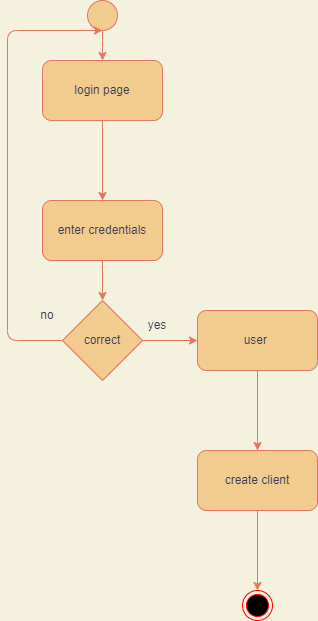

The diagram above was exported from draw.io. Its source (the exported page's mxGraphModel, read from the mxfile embedded in the PNG):
<mxGraphModel dx="868" dy="482" grid="1" gridSize="10" guides="1" tooltips="1" connect="1" arrows="1" fold="1" page="1" pageScale="1" pageWidth="850" pageHeight="1100" background="#F4F1DE" math="0" shadow="0">
  <root>
    <mxCell id="0" />
    <mxCell id="1" parent="0" />
    <mxCell id="9w2Cf-DXWKdfsoUghtk4-25" style="edgeStyle=orthogonalEdgeStyle;curved=0;rounded=1;sketch=0;orthogonalLoop=1;jettySize=auto;html=1;fontColor=#393C56;strokeColor=#E07A5F;fillColor=#F2CC8F;" parent="1" source="9w2Cf-DXWKdfsoUghtk4-24" target="9w2Cf-DXWKdfsoUghtk4-26" edge="1">
      <mxGeometry relative="1" as="geometry">
        <mxPoint x="385" y="360" as="targetPoint" />
      </mxGeometry>
    </mxCell>
    <mxCell id="9w2Cf-DXWKdfsoUghtk4-24" value="" style="ellipse;whiteSpace=wrap;html=1;aspect=fixed;rounded=0;sketch=0;fontColor=#393C56;strokeColor=#E07A5F;fillColor=#F2CC8F;" parent="1" vertex="1">
      <mxGeometry x="370" y="270" width="30" height="30" as="geometry" />
    </mxCell>
    <mxCell id="9w2Cf-DXWKdfsoUghtk4-28" value="" style="edgeStyle=orthogonalEdgeStyle;curved=0;rounded=1;sketch=0;orthogonalLoop=1;jettySize=auto;html=1;fontColor=#393C56;strokeColor=#E07A5F;fillColor=#F2CC8F;" parent="1" source="9w2Cf-DXWKdfsoUghtk4-26" target="9w2Cf-DXWKdfsoUghtk4-27" edge="1">
      <mxGeometry relative="1" as="geometry" />
    </mxCell>
    <mxCell id="9w2Cf-DXWKdfsoUghtk4-26" value="login page" style="rounded=1;whiteSpace=wrap;html=1;sketch=0;fontColor=#393C56;strokeColor=#E07A5F;fillColor=#F2CC8F;" parent="1" vertex="1">
      <mxGeometry x="325" y="330" width="120" height="60" as="geometry" />
    </mxCell>
    <mxCell id="9w2Cf-DXWKdfsoUghtk4-30" style="edgeStyle=orthogonalEdgeStyle;curved=0;rounded=1;sketch=0;orthogonalLoop=1;jettySize=auto;html=1;entryX=0.5;entryY=0;entryDx=0;entryDy=0;fontColor=#393C56;strokeColor=#E07A5F;fillColor=#F2CC8F;" parent="1" source="9w2Cf-DXWKdfsoUghtk4-27" target="9w2Cf-DXWKdfsoUghtk4-29" edge="1">
      <mxGeometry relative="1" as="geometry" />
    </mxCell>
    <mxCell id="9w2Cf-DXWKdfsoUghtk4-27" value="enter credentials" style="whiteSpace=wrap;html=1;fillColor=#F2CC8F;strokeColor=#E07A5F;fontColor=#393C56;rounded=1;sketch=0;" parent="1" vertex="1">
      <mxGeometry x="325" y="470" width="120" height="60" as="geometry" />
    </mxCell>
    <mxCell id="9w2Cf-DXWKdfsoUghtk4-31" style="edgeStyle=orthogonalEdgeStyle;curved=0;rounded=1;sketch=0;orthogonalLoop=1;jettySize=auto;html=1;fontColor=#393C56;strokeColor=#E07A5F;fillColor=#F2CC8F;" parent="1" source="9w2Cf-DXWKdfsoUghtk4-29" edge="1">
      <mxGeometry relative="1" as="geometry">
        <mxPoint x="385" y="300" as="targetPoint" />
        <Array as="points">
          <mxPoint x="290" y="610" />
          <mxPoint x="290" y="300" />
        </Array>
      </mxGeometry>
    </mxCell>
    <mxCell id="9w2Cf-DXWKdfsoUghtk4-32" style="edgeStyle=orthogonalEdgeStyle;curved=0;rounded=1;sketch=0;orthogonalLoop=1;jettySize=auto;html=1;fontColor=#393C56;strokeColor=#E07A5F;fillColor=#F2CC8F;" parent="1" source="9w2Cf-DXWKdfsoUghtk4-29" target="9w2Cf-DXWKdfsoUghtk4-36" edge="1">
      <mxGeometry relative="1" as="geometry">
        <mxPoint x="480" y="610" as="targetPoint" />
      </mxGeometry>
    </mxCell>
    <mxCell id="9w2Cf-DXWKdfsoUghtk4-29" value="correct" style="rhombus;whiteSpace=wrap;html=1;rounded=0;sketch=0;fontColor=#393C56;strokeColor=#E07A5F;fillColor=#F2CC8F;" parent="1" vertex="1">
      <mxGeometry x="345" y="570" width="80" height="80" as="geometry" />
    </mxCell>
    <mxCell id="9w2Cf-DXWKdfsoUghtk4-34" value="yes" style="text;html=1;strokeColor=none;fillColor=none;align=center;verticalAlign=middle;whiteSpace=wrap;rounded=0;sketch=0;fontColor=#393C56;" parent="1" vertex="1">
      <mxGeometry x="410" y="580" width="60" height="30" as="geometry" />
    </mxCell>
    <mxCell id="9w2Cf-DXWKdfsoUghtk4-35" value="no" style="text;html=1;strokeColor=none;fillColor=none;align=center;verticalAlign=middle;whiteSpace=wrap;rounded=0;sketch=0;fontColor=#393C56;" parent="1" vertex="1">
      <mxGeometry x="300" y="570" width="60" height="30" as="geometry" />
    </mxCell>
    <mxCell id="9w2Cf-DXWKdfsoUghtk4-38" value="" style="edgeStyle=orthogonalEdgeStyle;curved=0;rounded=1;sketch=0;orthogonalLoop=1;jettySize=auto;html=1;fontColor=#393C56;strokeColor=#E07A5F;fillColor=#F2CC8F;" parent="1" source="9w2Cf-DXWKdfsoUghtk4-36" target="9w2Cf-DXWKdfsoUghtk4-37" edge="1">
      <mxGeometry relative="1" as="geometry" />
    </mxCell>
    <mxCell id="9w2Cf-DXWKdfsoUghtk4-36" value="user&amp;nbsp;" style="rounded=1;whiteSpace=wrap;html=1;sketch=0;fontColor=#393C56;strokeColor=#E07A5F;fillColor=#F2CC8F;" parent="1" vertex="1">
      <mxGeometry x="480" y="580" width="120" height="60" as="geometry" />
    </mxCell>
    <mxCell id="9w2Cf-DXWKdfsoUghtk4-45" value="" style="edgeStyle=orthogonalEdgeStyle;curved=0;rounded=1;sketch=0;orthogonalLoop=1;jettySize=auto;html=1;fontColor=#393C56;strokeColor=#E07A5F;fillColor=#F2CC8F;" parent="1" source="9w2Cf-DXWKdfsoUghtk4-37" edge="1">
      <mxGeometry relative="1" as="geometry">
        <mxPoint x="540" y="860" as="targetPoint" />
      </mxGeometry>
    </mxCell>
    <mxCell id="9w2Cf-DXWKdfsoUghtk4-37" value="create client" style="whiteSpace=wrap;html=1;fillColor=#F2CC8F;strokeColor=#E07A5F;fontColor=#393C56;rounded=1;sketch=0;" parent="1" vertex="1">
      <mxGeometry x="480" y="720" width="120" height="60" as="geometry" />
    </mxCell>
    <mxCell id="9w2Cf-DXWKdfsoUghtk4-48" value="" style="ellipse;html=1;shape=endState;fillColor=#000000;strokeColor=#ff0000;rounded=0;sketch=0;fontColor=#393C56;" parent="1" vertex="1">
      <mxGeometry x="525" y="860" width="30" height="30" as="geometry" />
    </mxCell>
  </root>
</mxGraphModel>